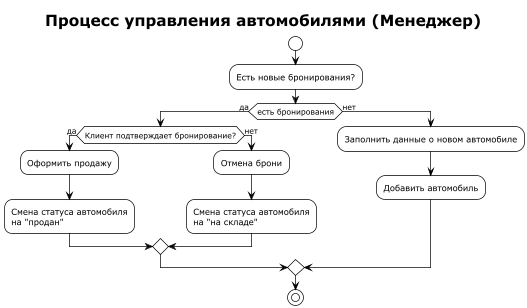

The diagram above was rendered by PlantUML. Its source (embedded in the PNG):
@startuml
!theme plain

title Процесс управления автомобилями (Менеджер)

start
:Есть новые бронирования?;

if (есть бронирования) then (да)
  if (Клиент подтверждает бронирование?) then (да)
    :Оформить продажу;
    :Смена статуса автомобиля\nна "продан";
  else (нет)
    :Отмена брони;
    :Смена статуса автомобиля\nна "на складе";
  endif
else (нет)
  :Заполнить данные о новом автомобиле;
  :Добавить автомобиль;
endif

stop

@enduml